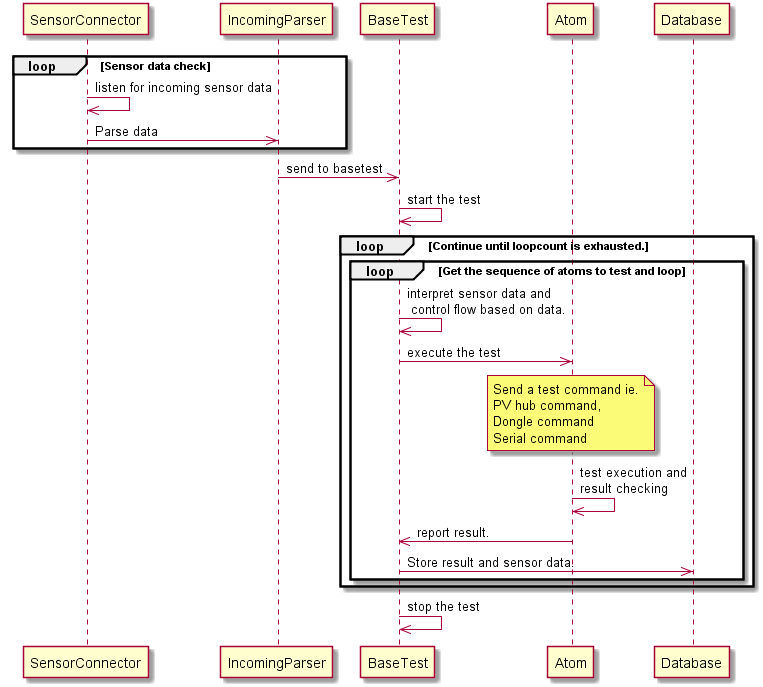

The diagram above was rendered by PlantUML. Its source (embedded in the PNG):
@startuml
    participant SensorConnector
    participant IncomingParser
    participant BaseTest
    participant Atom
    participant Database
    loop Sensor data check
        SensorConnector->>SensorConnector: listen for incoming sensor data
        SensorConnector->>IncomingParser: Parse data
    end
    IncomingParser->>BaseTest: send to basetest
    BaseTest->>BaseTest:start the test

    loop Continue until loopcount is exhausted.
        loop Get the sequence of atoms to test and loop
            BaseTest->>BaseTest:interpret sensor data and \n control flow based on data.
            BaseTest->>Atom:execute the test
            note over Atom: Send a test command ie.\nPV hub command,\nDongle command\nSerial command
            Atom->>Atom:test execution and\nresult checking
            Atom->>BaseTest:report result.
            BaseTest->>Database:Store result and sensor data.
        end
    end
    BaseTest->>BaseTest:stop the test
@enduml